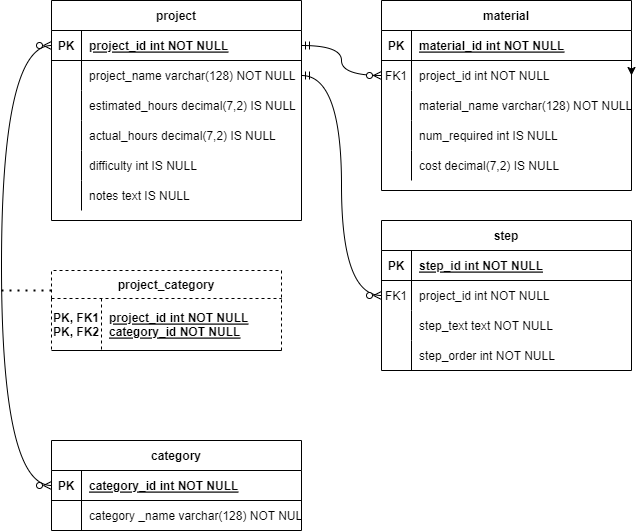

The diagram above was exported from draw.io. Its source (the exported page's mxGraphModel, read from the mxfile embedded in the PNG):
<mxGraphModel dx="1418" dy="820" grid="1" gridSize="10" guides="1" tooltips="1" connect="1" arrows="1" fold="1" page="1" pageScale="1" pageWidth="850" pageHeight="1100" math="0" shadow="0" extFonts="Permanent Marker^https://fonts.googleapis.com/css?family=Permanent+Marker">
  <root>
    <mxCell id="0" />
    <mxCell id="1" parent="0" />
    <mxCell id="BPjRdm9uCEdu0tEXOeSc-27" style="edgeStyle=orthogonalEdgeStyle;rounded=0;orthogonalLoop=1;jettySize=auto;html=1;exitX=1;exitY=0.5;exitDx=0;exitDy=0;entryX=1;entryY=0.5;entryDx=0;entryDy=0;" parent="1" source="C-vyLk0tnHw3VtMMgP7b-3" target="C-vyLk0tnHw3VtMMgP7b-6" edge="1">
      <mxGeometry relative="1" as="geometry" />
    </mxCell>
    <mxCell id="C-vyLk0tnHw3VtMMgP7b-2" value="material" style="shape=table;startSize=30;container=1;collapsible=1;childLayout=tableLayout;fixedRows=1;rowLines=0;fontStyle=1;align=center;resizeLast=1;" parent="1" vertex="1">
      <mxGeometry x="450" y="120" width="250" height="190" as="geometry" />
    </mxCell>
    <mxCell id="C-vyLk0tnHw3VtMMgP7b-3" value="" style="shape=partialRectangle;collapsible=0;dropTarget=0;pointerEvents=0;fillColor=none;points=[[0,0.5],[1,0.5]];portConstraint=eastwest;top=0;left=0;right=0;bottom=1;" parent="C-vyLk0tnHw3VtMMgP7b-2" vertex="1">
      <mxGeometry y="30" width="250" height="30" as="geometry" />
    </mxCell>
    <mxCell id="C-vyLk0tnHw3VtMMgP7b-4" value="PK" style="shape=partialRectangle;overflow=hidden;connectable=0;fillColor=none;top=0;left=0;bottom=0;right=0;fontStyle=1;" parent="C-vyLk0tnHw3VtMMgP7b-3" vertex="1">
      <mxGeometry width="30" height="30" as="geometry">
        <mxRectangle width="30" height="30" as="alternateBounds" />
      </mxGeometry>
    </mxCell>
    <mxCell id="C-vyLk0tnHw3VtMMgP7b-5" value="material_id int NOT NULL" style="shape=partialRectangle;overflow=hidden;connectable=0;fillColor=none;top=0;left=0;bottom=0;right=0;align=left;spacingLeft=6;fontStyle=5;" parent="C-vyLk0tnHw3VtMMgP7b-3" vertex="1">
      <mxGeometry x="30" width="220" height="30" as="geometry">
        <mxRectangle width="220" height="30" as="alternateBounds" />
      </mxGeometry>
    </mxCell>
    <mxCell id="C-vyLk0tnHw3VtMMgP7b-6" value="" style="shape=partialRectangle;collapsible=0;dropTarget=0;pointerEvents=0;fillColor=none;points=[[0,0.5],[1,0.5]];portConstraint=eastwest;top=0;left=0;right=0;bottom=0;" parent="C-vyLk0tnHw3VtMMgP7b-2" vertex="1">
      <mxGeometry y="60" width="250" height="30" as="geometry" />
    </mxCell>
    <mxCell id="C-vyLk0tnHw3VtMMgP7b-7" value="FK1" style="shape=partialRectangle;overflow=hidden;connectable=0;fillColor=none;top=0;left=0;bottom=0;right=0;" parent="C-vyLk0tnHw3VtMMgP7b-6" vertex="1">
      <mxGeometry width="30" height="30" as="geometry">
        <mxRectangle width="30" height="30" as="alternateBounds" />
      </mxGeometry>
    </mxCell>
    <mxCell id="C-vyLk0tnHw3VtMMgP7b-8" value="project_id int NOT NULL" style="shape=partialRectangle;overflow=hidden;connectable=0;fillColor=none;top=0;left=0;bottom=0;right=0;align=left;spacingLeft=6;" parent="C-vyLk0tnHw3VtMMgP7b-6" vertex="1">
      <mxGeometry x="30" width="220" height="30" as="geometry">
        <mxRectangle width="220" height="30" as="alternateBounds" />
      </mxGeometry>
    </mxCell>
    <mxCell id="C-vyLk0tnHw3VtMMgP7b-9" value="" style="shape=partialRectangle;collapsible=0;dropTarget=0;pointerEvents=0;fillColor=none;points=[[0,0.5],[1,0.5]];portConstraint=eastwest;top=0;left=0;right=0;bottom=0;" parent="C-vyLk0tnHw3VtMMgP7b-2" vertex="1">
      <mxGeometry y="90" width="250" height="30" as="geometry" />
    </mxCell>
    <mxCell id="C-vyLk0tnHw3VtMMgP7b-10" value="" style="shape=partialRectangle;overflow=hidden;connectable=0;fillColor=none;top=0;left=0;bottom=0;right=0;" parent="C-vyLk0tnHw3VtMMgP7b-9" vertex="1">
      <mxGeometry width="30" height="30" as="geometry">
        <mxRectangle width="30" height="30" as="alternateBounds" />
      </mxGeometry>
    </mxCell>
    <mxCell id="C-vyLk0tnHw3VtMMgP7b-11" value="material_name varchar(128) NOT NULL" style="shape=partialRectangle;overflow=hidden;connectable=0;fillColor=none;top=0;left=0;bottom=0;right=0;align=left;spacingLeft=6;" parent="C-vyLk0tnHw3VtMMgP7b-9" vertex="1">
      <mxGeometry x="30" width="220" height="30" as="geometry">
        <mxRectangle width="220" height="30" as="alternateBounds" />
      </mxGeometry>
    </mxCell>
    <mxCell id="BPjRdm9uCEdu0tEXOeSc-20" style="shape=partialRectangle;collapsible=0;dropTarget=0;pointerEvents=0;fillColor=none;points=[[0,0.5],[1,0.5]];portConstraint=eastwest;top=0;left=0;right=0;bottom=0;" parent="C-vyLk0tnHw3VtMMgP7b-2" vertex="1">
      <mxGeometry y="120" width="250" height="30" as="geometry" />
    </mxCell>
    <mxCell id="BPjRdm9uCEdu0tEXOeSc-21" style="shape=partialRectangle;overflow=hidden;connectable=0;fillColor=none;top=0;left=0;bottom=0;right=0;" parent="BPjRdm9uCEdu0tEXOeSc-20" vertex="1">
      <mxGeometry width="30" height="30" as="geometry">
        <mxRectangle width="30" height="30" as="alternateBounds" />
      </mxGeometry>
    </mxCell>
    <mxCell id="BPjRdm9uCEdu0tEXOeSc-22" value="num_required int IS NULL" style="shape=partialRectangle;overflow=hidden;connectable=0;fillColor=none;top=0;left=0;bottom=0;right=0;align=left;spacingLeft=6;" parent="BPjRdm9uCEdu0tEXOeSc-20" vertex="1">
      <mxGeometry x="30" width="220" height="30" as="geometry">
        <mxRectangle width="220" height="30" as="alternateBounds" />
      </mxGeometry>
    </mxCell>
    <mxCell id="BPjRdm9uCEdu0tEXOeSc-17" style="shape=partialRectangle;collapsible=0;dropTarget=0;pointerEvents=0;fillColor=none;points=[[0,0.5],[1,0.5]];portConstraint=eastwest;top=0;left=0;right=0;bottom=0;" parent="C-vyLk0tnHw3VtMMgP7b-2" vertex="1">
      <mxGeometry y="150" width="250" height="30" as="geometry" />
    </mxCell>
    <mxCell id="BPjRdm9uCEdu0tEXOeSc-18" style="shape=partialRectangle;overflow=hidden;connectable=0;fillColor=none;top=0;left=0;bottom=0;right=0;" parent="BPjRdm9uCEdu0tEXOeSc-17" vertex="1">
      <mxGeometry width="30" height="30" as="geometry">
        <mxRectangle width="30" height="30" as="alternateBounds" />
      </mxGeometry>
    </mxCell>
    <mxCell id="BPjRdm9uCEdu0tEXOeSc-19" value="cost decimal(7,2) IS NULL" style="shape=partialRectangle;overflow=hidden;connectable=0;fillColor=none;top=0;left=0;bottom=0;right=0;align=left;spacingLeft=6;" parent="BPjRdm9uCEdu0tEXOeSc-17" vertex="1">
      <mxGeometry x="30" width="220" height="30" as="geometry">
        <mxRectangle width="220" height="30" as="alternateBounds" />
      </mxGeometry>
    </mxCell>
    <mxCell id="C-vyLk0tnHw3VtMMgP7b-13" value="step" style="shape=table;startSize=30;container=1;collapsible=1;childLayout=tableLayout;fixedRows=1;rowLines=0;fontStyle=1;align=center;resizeLast=1;" parent="1" vertex="1">
      <mxGeometry x="450" y="340" width="250" height="150" as="geometry" />
    </mxCell>
    <mxCell id="C-vyLk0tnHw3VtMMgP7b-14" value="" style="shape=partialRectangle;collapsible=0;dropTarget=0;pointerEvents=0;fillColor=none;points=[[0,0.5],[1,0.5]];portConstraint=eastwest;top=0;left=0;right=0;bottom=1;" parent="C-vyLk0tnHw3VtMMgP7b-13" vertex="1">
      <mxGeometry y="30" width="250" height="30" as="geometry" />
    </mxCell>
    <mxCell id="C-vyLk0tnHw3VtMMgP7b-15" value="PK" style="shape=partialRectangle;overflow=hidden;connectable=0;fillColor=none;top=0;left=0;bottom=0;right=0;fontStyle=1;" parent="C-vyLk0tnHw3VtMMgP7b-14" vertex="1">
      <mxGeometry width="30" height="30" as="geometry">
        <mxRectangle width="30" height="30" as="alternateBounds" />
      </mxGeometry>
    </mxCell>
    <mxCell id="C-vyLk0tnHw3VtMMgP7b-16" value="step_id int NOT NULL" style="shape=partialRectangle;overflow=hidden;connectable=0;fillColor=none;top=0;left=0;bottom=0;right=0;align=left;spacingLeft=6;fontStyle=5;" parent="C-vyLk0tnHw3VtMMgP7b-14" vertex="1">
      <mxGeometry x="30" width="220" height="30" as="geometry">
        <mxRectangle width="220" height="30" as="alternateBounds" />
      </mxGeometry>
    </mxCell>
    <mxCell id="C-vyLk0tnHw3VtMMgP7b-17" value="" style="shape=partialRectangle;collapsible=0;dropTarget=0;pointerEvents=0;fillColor=none;points=[[0,0.5],[1,0.5]];portConstraint=eastwest;top=0;left=0;right=0;bottom=0;" parent="C-vyLk0tnHw3VtMMgP7b-13" vertex="1">
      <mxGeometry y="60" width="250" height="30" as="geometry" />
    </mxCell>
    <mxCell id="C-vyLk0tnHw3VtMMgP7b-18" value="FK1" style="shape=partialRectangle;overflow=hidden;connectable=0;fillColor=none;top=0;left=0;bottom=0;right=0;" parent="C-vyLk0tnHw3VtMMgP7b-17" vertex="1">
      <mxGeometry width="30" height="30" as="geometry">
        <mxRectangle width="30" height="30" as="alternateBounds" />
      </mxGeometry>
    </mxCell>
    <mxCell id="C-vyLk0tnHw3VtMMgP7b-19" value="project_id int NOT NULL" style="shape=partialRectangle;overflow=hidden;connectable=0;fillColor=none;top=0;left=0;bottom=0;right=0;align=left;spacingLeft=6;" parent="C-vyLk0tnHw3VtMMgP7b-17" vertex="1">
      <mxGeometry x="30" width="220" height="30" as="geometry">
        <mxRectangle width="220" height="30" as="alternateBounds" />
      </mxGeometry>
    </mxCell>
    <mxCell id="C-vyLk0tnHw3VtMMgP7b-20" value="" style="shape=partialRectangle;collapsible=0;dropTarget=0;pointerEvents=0;fillColor=none;points=[[0,0.5],[1,0.5]];portConstraint=eastwest;top=0;left=0;right=0;bottom=0;" parent="C-vyLk0tnHw3VtMMgP7b-13" vertex="1">
      <mxGeometry y="90" width="250" height="30" as="geometry" />
    </mxCell>
    <mxCell id="C-vyLk0tnHw3VtMMgP7b-21" value="" style="shape=partialRectangle;overflow=hidden;connectable=0;fillColor=none;top=0;left=0;bottom=0;right=0;" parent="C-vyLk0tnHw3VtMMgP7b-20" vertex="1">
      <mxGeometry width="30" height="30" as="geometry">
        <mxRectangle width="30" height="30" as="alternateBounds" />
      </mxGeometry>
    </mxCell>
    <mxCell id="C-vyLk0tnHw3VtMMgP7b-22" value="step_text text NOT NULL" style="shape=partialRectangle;overflow=hidden;connectable=0;fillColor=none;top=0;left=0;bottom=0;right=0;align=left;spacingLeft=6;" parent="C-vyLk0tnHw3VtMMgP7b-20" vertex="1">
      <mxGeometry x="30" width="220" height="30" as="geometry">
        <mxRectangle width="220" height="30" as="alternateBounds" />
      </mxGeometry>
    </mxCell>
    <mxCell id="BPjRdm9uCEdu0tEXOeSc-24" style="shape=partialRectangle;collapsible=0;dropTarget=0;pointerEvents=0;fillColor=none;points=[[0,0.5],[1,0.5]];portConstraint=eastwest;top=0;left=0;right=0;bottom=0;" parent="C-vyLk0tnHw3VtMMgP7b-13" vertex="1">
      <mxGeometry y="120" width="250" height="30" as="geometry" />
    </mxCell>
    <mxCell id="BPjRdm9uCEdu0tEXOeSc-25" style="shape=partialRectangle;overflow=hidden;connectable=0;fillColor=none;top=0;left=0;bottom=0;right=0;" parent="BPjRdm9uCEdu0tEXOeSc-24" vertex="1">
      <mxGeometry width="30" height="30" as="geometry">
        <mxRectangle width="30" height="30" as="alternateBounds" />
      </mxGeometry>
    </mxCell>
    <mxCell id="BPjRdm9uCEdu0tEXOeSc-26" value="step_order int NOT NULL" style="shape=partialRectangle;overflow=hidden;connectable=0;fillColor=none;top=0;left=0;bottom=0;right=0;align=left;spacingLeft=6;" parent="BPjRdm9uCEdu0tEXOeSc-24" vertex="1">
      <mxGeometry x="30" width="220" height="30" as="geometry">
        <mxRectangle width="220" height="30" as="alternateBounds" />
      </mxGeometry>
    </mxCell>
    <mxCell id="C-vyLk0tnHw3VtMMgP7b-23" value="project" style="shape=table;startSize=30;container=1;collapsible=1;childLayout=tableLayout;fixedRows=1;rowLines=0;fontStyle=1;align=center;resizeLast=1;" parent="1" vertex="1">
      <mxGeometry x="120" y="120" width="250" height="220" as="geometry" />
    </mxCell>
    <mxCell id="C-vyLk0tnHw3VtMMgP7b-24" value="" style="shape=partialRectangle;collapsible=0;dropTarget=0;pointerEvents=0;fillColor=none;points=[[0,0.5],[1,0.5]];portConstraint=eastwest;top=0;left=0;right=0;bottom=1;" parent="C-vyLk0tnHw3VtMMgP7b-23" vertex="1">
      <mxGeometry y="30" width="250" height="30" as="geometry" />
    </mxCell>
    <mxCell id="C-vyLk0tnHw3VtMMgP7b-25" value="PK" style="shape=partialRectangle;overflow=hidden;connectable=0;fillColor=none;top=0;left=0;bottom=0;right=0;fontStyle=1;" parent="C-vyLk0tnHw3VtMMgP7b-24" vertex="1">
      <mxGeometry width="30" height="30" as="geometry">
        <mxRectangle width="30" height="30" as="alternateBounds" />
      </mxGeometry>
    </mxCell>
    <mxCell id="C-vyLk0tnHw3VtMMgP7b-26" value="project_id int NOT NULL" style="shape=partialRectangle;overflow=hidden;connectable=0;fillColor=none;top=0;left=0;bottom=0;right=0;align=left;spacingLeft=6;fontStyle=5;" parent="C-vyLk0tnHw3VtMMgP7b-24" vertex="1">
      <mxGeometry x="30" width="220" height="30" as="geometry">
        <mxRectangle width="220" height="30" as="alternateBounds" />
      </mxGeometry>
    </mxCell>
    <mxCell id="C-vyLk0tnHw3VtMMgP7b-27" value="" style="shape=partialRectangle;collapsible=0;dropTarget=0;pointerEvents=0;fillColor=none;points=[[0,0.5],[1,0.5]];portConstraint=eastwest;top=0;left=0;right=0;bottom=0;" parent="C-vyLk0tnHw3VtMMgP7b-23" vertex="1">
      <mxGeometry y="60" width="250" height="30" as="geometry" />
    </mxCell>
    <mxCell id="C-vyLk0tnHw3VtMMgP7b-28" value="" style="shape=partialRectangle;overflow=hidden;connectable=0;fillColor=none;top=0;left=0;bottom=0;right=0;" parent="C-vyLk0tnHw3VtMMgP7b-27" vertex="1">
      <mxGeometry width="30" height="30" as="geometry">
        <mxRectangle width="30" height="30" as="alternateBounds" />
      </mxGeometry>
    </mxCell>
    <mxCell id="C-vyLk0tnHw3VtMMgP7b-29" value="project_name varchar(128) NOT NULL" style="shape=partialRectangle;overflow=hidden;connectable=0;fillColor=none;top=0;left=0;bottom=0;right=0;align=left;spacingLeft=6;" parent="C-vyLk0tnHw3VtMMgP7b-27" vertex="1">
      <mxGeometry x="30" width="220" height="30" as="geometry">
        <mxRectangle width="220" height="30" as="alternateBounds" />
      </mxGeometry>
    </mxCell>
    <mxCell id="BPjRdm9uCEdu0tEXOeSc-2" style="shape=partialRectangle;collapsible=0;dropTarget=0;pointerEvents=0;fillColor=none;points=[[0,0.5],[1,0.5]];portConstraint=eastwest;top=0;left=0;right=0;bottom=0;" parent="C-vyLk0tnHw3VtMMgP7b-23" vertex="1">
      <mxGeometry y="90" width="250" height="30" as="geometry" />
    </mxCell>
    <mxCell id="BPjRdm9uCEdu0tEXOeSc-3" style="shape=partialRectangle;overflow=hidden;connectable=0;fillColor=none;top=0;left=0;bottom=0;right=0;" parent="BPjRdm9uCEdu0tEXOeSc-2" vertex="1">
      <mxGeometry width="30" height="30" as="geometry">
        <mxRectangle width="30" height="30" as="alternateBounds" />
      </mxGeometry>
    </mxCell>
    <mxCell id="BPjRdm9uCEdu0tEXOeSc-4" value="estimated_hours decimal(7,2) IS NULL" style="shape=partialRectangle;overflow=hidden;connectable=0;fillColor=none;top=0;left=0;bottom=0;right=0;align=left;spacingLeft=6;" parent="BPjRdm9uCEdu0tEXOeSc-2" vertex="1">
      <mxGeometry x="30" width="220" height="30" as="geometry">
        <mxRectangle width="220" height="30" as="alternateBounds" />
      </mxGeometry>
    </mxCell>
    <mxCell id="BPjRdm9uCEdu0tEXOeSc-5" style="shape=partialRectangle;collapsible=0;dropTarget=0;pointerEvents=0;fillColor=none;points=[[0,0.5],[1,0.5]];portConstraint=eastwest;top=0;left=0;right=0;bottom=0;" parent="C-vyLk0tnHw3VtMMgP7b-23" vertex="1">
      <mxGeometry y="120" width="250" height="30" as="geometry" />
    </mxCell>
    <mxCell id="BPjRdm9uCEdu0tEXOeSc-6" style="shape=partialRectangle;overflow=hidden;connectable=0;fillColor=none;top=0;left=0;bottom=0;right=0;" parent="BPjRdm9uCEdu0tEXOeSc-5" vertex="1">
      <mxGeometry width="30" height="30" as="geometry">
        <mxRectangle width="30" height="30" as="alternateBounds" />
      </mxGeometry>
    </mxCell>
    <mxCell id="BPjRdm9uCEdu0tEXOeSc-7" value="actual_hours decimal(7,2) IS NULL" style="shape=partialRectangle;overflow=hidden;connectable=0;fillColor=none;top=0;left=0;bottom=0;right=0;align=left;spacingLeft=6;" parent="BPjRdm9uCEdu0tEXOeSc-5" vertex="1">
      <mxGeometry x="30" width="220" height="30" as="geometry">
        <mxRectangle width="220" height="30" as="alternateBounds" />
      </mxGeometry>
    </mxCell>
    <mxCell id="BPjRdm9uCEdu0tEXOeSc-8" style="shape=partialRectangle;collapsible=0;dropTarget=0;pointerEvents=0;fillColor=none;points=[[0,0.5],[1,0.5]];portConstraint=eastwest;top=0;left=0;right=0;bottom=0;" parent="C-vyLk0tnHw3VtMMgP7b-23" vertex="1">
      <mxGeometry y="150" width="250" height="30" as="geometry" />
    </mxCell>
    <mxCell id="BPjRdm9uCEdu0tEXOeSc-9" style="shape=partialRectangle;overflow=hidden;connectable=0;fillColor=none;top=0;left=0;bottom=0;right=0;" parent="BPjRdm9uCEdu0tEXOeSc-8" vertex="1">
      <mxGeometry width="30" height="30" as="geometry">
        <mxRectangle width="30" height="30" as="alternateBounds" />
      </mxGeometry>
    </mxCell>
    <mxCell id="BPjRdm9uCEdu0tEXOeSc-10" value="difficulty int IS NULL" style="shape=partialRectangle;overflow=hidden;connectable=0;fillColor=none;top=0;left=0;bottom=0;right=0;align=left;spacingLeft=6;" parent="BPjRdm9uCEdu0tEXOeSc-8" vertex="1">
      <mxGeometry x="30" width="220" height="30" as="geometry">
        <mxRectangle width="220" height="30" as="alternateBounds" />
      </mxGeometry>
    </mxCell>
    <mxCell id="BPjRdm9uCEdu0tEXOeSc-11" style="shape=partialRectangle;collapsible=0;dropTarget=0;pointerEvents=0;fillColor=none;points=[[0,0.5],[1,0.5]];portConstraint=eastwest;top=0;left=0;right=0;bottom=0;" parent="C-vyLk0tnHw3VtMMgP7b-23" vertex="1">
      <mxGeometry y="180" width="250" height="30" as="geometry" />
    </mxCell>
    <mxCell id="BPjRdm9uCEdu0tEXOeSc-12" style="shape=partialRectangle;overflow=hidden;connectable=0;fillColor=none;top=0;left=0;bottom=0;right=0;" parent="BPjRdm9uCEdu0tEXOeSc-11" vertex="1">
      <mxGeometry width="30" height="30" as="geometry">
        <mxRectangle width="30" height="30" as="alternateBounds" />
      </mxGeometry>
    </mxCell>
    <mxCell id="BPjRdm9uCEdu0tEXOeSc-13" value="notes text IS NULL" style="shape=partialRectangle;overflow=hidden;connectable=0;fillColor=none;top=0;left=0;bottom=0;right=0;align=left;spacingLeft=6;" parent="BPjRdm9uCEdu0tEXOeSc-11" vertex="1">
      <mxGeometry x="30" width="220" height="30" as="geometry">
        <mxRectangle width="220" height="30" as="alternateBounds" />
      </mxGeometry>
    </mxCell>
    <mxCell id="BPjRdm9uCEdu0tEXOeSc-42" value="category" style="shape=table;startSize=30;container=1;collapsible=1;childLayout=tableLayout;fixedRows=1;rowLines=0;fontStyle=1;align=center;resizeLast=1;" parent="1" vertex="1">
      <mxGeometry x="120" y="560" width="250" height="90" as="geometry" />
    </mxCell>
    <mxCell id="BPjRdm9uCEdu0tEXOeSc-79" value="" style="shape=partialRectangle;collapsible=0;dropTarget=0;pointerEvents=0;fillColor=none;points=[[0,0.5],[1,0.5]];portConstraint=eastwest;top=0;left=0;right=0;bottom=1;" parent="BPjRdm9uCEdu0tEXOeSc-42" vertex="1">
      <mxGeometry y="30" width="250" height="30" as="geometry" />
    </mxCell>
    <mxCell id="BPjRdm9uCEdu0tEXOeSc-80" value="PK" style="shape=partialRectangle;overflow=hidden;connectable=0;fillColor=none;top=0;left=0;bottom=0;right=0;fontStyle=1;" parent="BPjRdm9uCEdu0tEXOeSc-79" vertex="1">
      <mxGeometry width="30" height="30" as="geometry">
        <mxRectangle width="30" height="30" as="alternateBounds" />
      </mxGeometry>
    </mxCell>
    <mxCell id="BPjRdm9uCEdu0tEXOeSc-81" value="category_id int NOT NULL" style="shape=partialRectangle;overflow=hidden;connectable=0;fillColor=none;top=0;left=0;bottom=0;right=0;align=left;spacingLeft=6;fontStyle=5;" parent="BPjRdm9uCEdu0tEXOeSc-79" vertex="1">
      <mxGeometry x="30" width="220" height="30" as="geometry">
        <mxRectangle width="220" height="30" as="alternateBounds" />
      </mxGeometry>
    </mxCell>
    <mxCell id="BPjRdm9uCEdu0tEXOeSc-46" value="" style="shape=partialRectangle;collapsible=0;dropTarget=0;pointerEvents=0;fillColor=none;points=[[0,0.5],[1,0.5]];portConstraint=eastwest;top=0;left=0;right=0;bottom=0;" parent="BPjRdm9uCEdu0tEXOeSc-42" vertex="1">
      <mxGeometry y="60" width="250" height="30" as="geometry" />
    </mxCell>
    <mxCell id="BPjRdm9uCEdu0tEXOeSc-47" value="" style="shape=partialRectangle;overflow=hidden;connectable=0;fillColor=none;top=0;left=0;bottom=0;right=0;" parent="BPjRdm9uCEdu0tEXOeSc-46" vertex="1">
      <mxGeometry width="30" height="30" as="geometry">
        <mxRectangle width="30" height="30" as="alternateBounds" />
      </mxGeometry>
    </mxCell>
    <mxCell id="BPjRdm9uCEdu0tEXOeSc-48" value="category _name varchar(128) NOT NULL" style="shape=partialRectangle;overflow=hidden;connectable=0;fillColor=none;top=0;left=0;bottom=0;right=0;align=left;spacingLeft=6;" parent="BPjRdm9uCEdu0tEXOeSc-46" vertex="1">
      <mxGeometry x="30" width="220" height="30" as="geometry">
        <mxRectangle width="220" height="30" as="alternateBounds" />
      </mxGeometry>
    </mxCell>
    <mxCell id="BPjRdm9uCEdu0tEXOeSc-55" value="project_category" style="shape=table;startSize=28;container=1;collapsible=1;childLayout=tableLayout;fixedRows=1;rowLines=0;fontStyle=1;align=center;resizeLast=1;fillStyle=hatch;dashed=1;" parent="1" vertex="1">
      <mxGeometry x="120" y="390" width="230" height="80" as="geometry" />
    </mxCell>
    <mxCell id="BPjRdm9uCEdu0tEXOeSc-56" value="" style="shape=partialRectangle;collapsible=0;dropTarget=0;pointerEvents=0;fillColor=none;points=[[0,0.5],[1,0.5]];portConstraint=eastwest;top=0;left=0;right=0;bottom=1;" parent="BPjRdm9uCEdu0tEXOeSc-55" vertex="1">
      <mxGeometry y="28" width="230" height="52" as="geometry" />
    </mxCell>
    <mxCell id="BPjRdm9uCEdu0tEXOeSc-57" value="PK, FK1&#10;PK, FK2" style="shape=partialRectangle;overflow=hidden;connectable=0;fillColor=none;top=0;left=0;bottom=0;right=0;fontStyle=1;" parent="BPjRdm9uCEdu0tEXOeSc-56" vertex="1">
      <mxGeometry width="50" height="52" as="geometry">
        <mxRectangle width="50" height="52" as="alternateBounds" />
      </mxGeometry>
    </mxCell>
    <mxCell id="BPjRdm9uCEdu0tEXOeSc-58" value="project_id int NOT NULL&#10;category_id NOT NULL" style="shape=partialRectangle;overflow=hidden;connectable=0;fillColor=none;top=0;left=0;bottom=0;right=0;align=left;spacingLeft=6;fontStyle=5;dashed=1;" parent="BPjRdm9uCEdu0tEXOeSc-56" vertex="1">
      <mxGeometry x="50" width="180" height="52" as="geometry">
        <mxRectangle width="180" height="52" as="alternateBounds" />
      </mxGeometry>
    </mxCell>
    <mxCell id="BPjRdm9uCEdu0tEXOeSc-82" value="" style="edgeStyle=orthogonalEdgeStyle;fontSize=12;html=1;endArrow=ERzeroToMany;endFill=1;startArrow=ERzeroToMany;rounded=0;entryX=0;entryY=0.5;entryDx=0;entryDy=0;curved=1;exitX=0;exitY=0.5;exitDx=0;exitDy=0;" parent="1" source="BPjRdm9uCEdu0tEXOeSc-79" target="C-vyLk0tnHw3VtMMgP7b-24" edge="1">
      <mxGeometry width="100" height="100" relative="1" as="geometry">
        <mxPoint x="60" y="610" as="sourcePoint" />
        <mxPoint x="50" y="165" as="targetPoint" />
        <Array as="points">
          <mxPoint x="70" y="605" />
          <mxPoint x="70" y="165" />
        </Array>
      </mxGeometry>
    </mxCell>
    <mxCell id="BPjRdm9uCEdu0tEXOeSc-83" value="" style="edgeStyle=orthogonalEdgeStyle;fontSize=12;html=1;endArrow=ERzeroToMany;startArrow=ERmandOne;rounded=0;exitX=1;exitY=0.5;exitDx=0;exitDy=0;curved=1;" parent="1" source="C-vyLk0tnHw3VtMMgP7b-24" target="C-vyLk0tnHw3VtMMgP7b-6" edge="1">
      <mxGeometry width="100" height="100" relative="1" as="geometry">
        <mxPoint x="350" y="300" as="sourcePoint" />
        <mxPoint x="450" y="200" as="targetPoint" />
      </mxGeometry>
    </mxCell>
    <mxCell id="BPjRdm9uCEdu0tEXOeSc-84" value="" style="edgeStyle=orthogonalEdgeStyle;fontSize=12;html=1;endArrow=ERzeroToMany;startArrow=ERmandOne;rounded=0;entryX=0;entryY=0.5;entryDx=0;entryDy=0;exitX=1;exitY=0.5;exitDx=0;exitDy=0;curved=1;" parent="1" source="C-vyLk0tnHw3VtMMgP7b-27" target="C-vyLk0tnHw3VtMMgP7b-17" edge="1">
      <mxGeometry width="100" height="100" relative="1" as="geometry">
        <mxPoint x="370" y="480" as="sourcePoint" />
        <mxPoint x="470" y="380" as="targetPoint" />
      </mxGeometry>
    </mxCell>
    <mxCell id="BPjRdm9uCEdu0tEXOeSc-86" value="" style="endArrow=none;dashed=1;html=1;dashPattern=1 3;strokeWidth=2;rounded=0;" parent="1" edge="1">
      <mxGeometry width="50" height="50" relative="1" as="geometry">
        <mxPoint x="70" y="410" as="sourcePoint" />
        <mxPoint x="120" y="410" as="targetPoint" />
      </mxGeometry>
    </mxCell>
  </root>
</mxGraphModel>